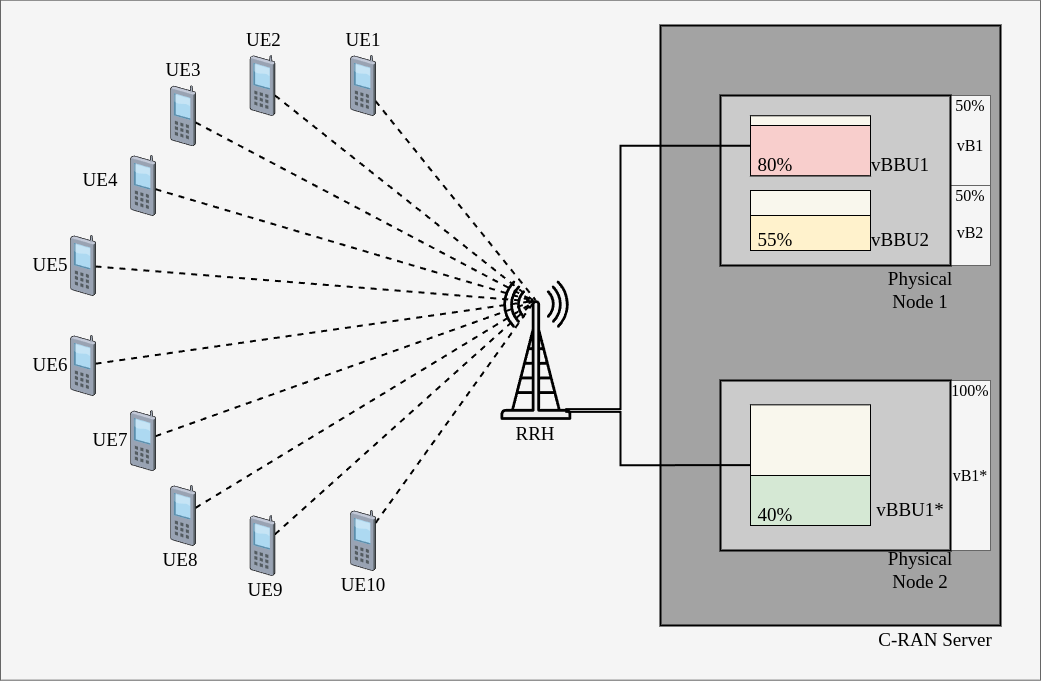

The diagram above was exported from draw.io. Its source (the exported page's mxGraphModel, read from the mxfile embedded in the PNG):
<mxGraphModel dx="1262" dy="659" grid="1" gridSize="10" guides="1" tooltips="1" connect="1" arrows="1" fold="1" page="1" pageScale="1" pageWidth="1100" pageHeight="850" background="none" math="0" shadow="0">
  <root>
    <mxCell id="0" />
    <mxCell id="1" parent="0" />
    <mxCell id="EC3MIb0ICn1O0ZgJwJ5Z-2" value="" style="rounded=0;whiteSpace=wrap;html=1;fontSize=19;fontFamily=Times New Roman;fillColor=#f5f5f5;fontColor=#333333;strokeColor=#666666;" parent="1" vertex="1">
      <mxGeometry x="30" y="74.67" width="1040" height="680" as="geometry" />
    </mxCell>
    <mxCell id="URRBORU0Xag936Hr1RNY-18" value="" style="rounded=0;whiteSpace=wrap;html=1;fillColor=#A3A3A3;fontColor=#333333;strokeColor=#000000;strokeWidth=2;" parent="1" vertex="1">
      <mxGeometry x="690" y="100" width="340" height="600" as="geometry" />
    </mxCell>
    <mxCell id="V8HfuZhJ-m7qEx7svVBb-10" value="" style="rounded=0;whiteSpace=wrap;html=1;fontSize=19;fontFamily=Times New Roman;strokeWidth=1;fillColor=#f5f5f5;strokeColor=#666666;fontColor=#333333;" vertex="1" parent="1">
      <mxGeometry x="980" y="455" width="40" height="170" as="geometry" />
    </mxCell>
    <mxCell id="V8HfuZhJ-m7qEx7svVBb-11" value="" style="rounded=0;whiteSpace=wrap;html=1;fontSize=19;fontFamily=Times New Roman;strokeWidth=1;fillColor=#f5f5f5;strokeColor=#666666;fontColor=#333333;" vertex="1" parent="1">
      <mxGeometry x="980" y="170" width="40" height="170" as="geometry" />
    </mxCell>
    <mxCell id="V8HfuZhJ-m7qEx7svVBb-12" value="" style="rounded=0;whiteSpace=wrap;html=1;fontSize=19;fontFamily=Times New Roman;strokeWidth=1;fillColor=#f5f5f5;fontColor=#333333;strokeColor=#666666;" vertex="1" parent="1">
      <mxGeometry x="980" y="170" width="40" height="90" as="geometry" />
    </mxCell>
    <mxCell id="EC3MIb0ICn1O0ZgJwJ5Z-5" value="" style="rounded=0;whiteSpace=wrap;html=1;fontSize=19;fontFamily=Times New Roman;strokeWidth=2;fillColor=#CBCBCB;" parent="1" vertex="1">
      <mxGeometry x="750" y="455" width="230" height="170" as="geometry" />
    </mxCell>
    <mxCell id="EC3MIb0ICn1O0ZgJwJ5Z-4" value="" style="rounded=0;whiteSpace=wrap;html=1;fontSize=19;fontFamily=Times New Roman;strokeWidth=2;fillColor=#CBCBCB;fontColor=#333333;strokeColor=#000000;" parent="1" vertex="1">
      <mxGeometry x="750" y="170" width="230" height="170" as="geometry" />
    </mxCell>
    <mxCell id="EC3MIb0ICn1O0ZgJwJ5Z-14" style="edgeStyle=orthogonalEdgeStyle;rounded=0;orthogonalLoop=1;jettySize=auto;html=1;entryX=0;entryY=0.5;entryDx=0;entryDy=0;exitX=0.914;exitY=0.923;exitDx=0;exitDy=0;exitPerimeter=0;fontSize=19;fontFamily=Times New Roman;endSize=6;strokeWidth=2;endArrow=none;startFill=0;" parent="1" source="EC3MIb0ICn1O0ZgJwJ5Z-31" target="URRBORU0Xag936Hr1RNY-14" edge="1">
      <mxGeometry relative="1" as="geometry">
        <mxPoint x="560" y="380" as="sourcePoint" />
        <mxPoint x="775" y="190" as="targetPoint" />
        <Array as="points">
          <mxPoint x="650" y="484" />
          <mxPoint x="650" y="220" />
        </Array>
      </mxGeometry>
    </mxCell>
    <mxCell id="EC3MIb0ICn1O0ZgJwJ5Z-17" value="Physical Node 2" style="text;html=1;align=center;verticalAlign=middle;whiteSpace=wrap;rounded=0;fontSize=19;fontFamily=Times New Roman;" parent="1" vertex="1">
      <mxGeometry x="920" y="630" width="60" height="30" as="geometry" />
    </mxCell>
    <mxCell id="EC3MIb0ICn1O0ZgJwJ5Z-18" value="Physical Node 1" style="text;html=1;align=center;verticalAlign=middle;whiteSpace=wrap;rounded=0;fontSize=19;fontFamily=Times New Roman;" parent="1" vertex="1">
      <mxGeometry x="920" y="350" width="60" height="30" as="geometry" />
    </mxCell>
    <mxCell id="EC3MIb0ICn1O0ZgJwJ5Z-20" value="&lt;span style=&quot;color: rgb(0, 0, 0); font-style: normal; font-variant-ligatures: normal; font-variant-caps: normal; font-weight: 400; letter-spacing: normal; orphans: 2; text-align: center; text-indent: 0px; text-transform: none; widows: 2; word-spacing: 0px; -webkit-text-stroke-width: 0px; white-space: normal; text-decoration-thickness: initial; text-decoration-style: initial; text-decoration-color: initial; float: none; display: inline !important;&quot;&gt;vBBU2&lt;/span&gt;" style="text;html=1;align=center;verticalAlign=middle;whiteSpace=wrap;rounded=0;fontSize=19;fontFamily=Times New Roman;" parent="1" vertex="1">
      <mxGeometry x="900" y="300.01" width="60" height="30" as="geometry" />
    </mxCell>
    <mxCell id="EC3MIb0ICn1O0ZgJwJ5Z-21" value="&lt;span style=&quot;color: rgb(0, 0, 0); font-style: normal; font-variant-ligatures: normal; font-variant-caps: normal; font-weight: 400; letter-spacing: normal; orphans: 2; text-align: center; text-indent: 0px; text-transform: none; widows: 2; word-spacing: 0px; -webkit-text-stroke-width: 0px; white-space: normal; text-decoration-thickness: initial; text-decoration-style: initial; text-decoration-color: initial; float: none; display: inline !important;&quot;&gt;vBBU1&lt;/span&gt;" style="text;html=1;align=center;verticalAlign=middle;whiteSpace=wrap;rounded=0;fontSize=19;fontFamily=Times New Roman;" parent="1" vertex="1">
      <mxGeometry x="900" y="224.87" width="60" height="30" as="geometry" />
    </mxCell>
    <mxCell id="EC3MIb0ICn1O0ZgJwJ5Z-22" value="RRH" style="text;html=1;align=center;verticalAlign=middle;whiteSpace=wrap;rounded=0;fontSize=19;fontFamily=Times New Roman;" parent="1" vertex="1">
      <mxGeometry x="535.4000000000001" y="494.34" width="60" height="30" as="geometry" />
    </mxCell>
    <mxCell id="EC3MIb0ICn1O0ZgJwJ5Z-31" value="" style="shape=mxgraph.networks2.icon;aspect=fixed;fillColor=#EDEDED;strokeColor=#000000;gradientColor=#5B6163;network2IconShadow=1;network2bgFillColor=none;network2Icon=mxgraph.networks2.antenna;network2IconYOffset=0.0004;network2IconW=0.508;network2IconH=0.9997;fontSize=19;fontFamily=Times New Roman;" parent="1" vertex="1">
      <mxGeometry x="530" y="355" width="70.81" height="139.34" as="geometry" />
    </mxCell>
    <mxCell id="EC3MIb0ICn1O0ZgJwJ5Z-32" style="edgeStyle=orthogonalEdgeStyle;rounded=0;orthogonalLoop=1;jettySize=auto;html=1;exitX=0;exitY=0.5;exitDx=0;exitDy=0;entryX=0.914;entryY=0.943;entryDx=0;entryDy=0;entryPerimeter=0;endArrow=none;startFill=0;startArrow=none;fontSize=19;fontFamily=Times New Roman;strokeWidth=2;" parent="1" source="URRBORU0Xag936Hr1RNY-16" target="EC3MIb0ICn1O0ZgJwJ5Z-31" edge="1">
      <mxGeometry relative="1" as="geometry">
        <Array as="points">
          <mxPoint x="650" y="540" />
          <mxPoint x="650" y="486" />
        </Array>
        <mxPoint x="820" y="570" as="sourcePoint" />
      </mxGeometry>
    </mxCell>
    <mxCell id="EC3MIb0ICn1O0ZgJwJ5Z-45" style="rounded=0;orthogonalLoop=1;jettySize=auto;html=1;dashed=1;fontSize=19;fontFamily=Times New Roman;entryX=0.495;entryY=0.14;entryDx=0;entryDy=0;entryPerimeter=0;endArrow=none;startFill=0;strokeWidth=2;" parent="1" source="URRBORU0Xag936Hr1RNY-12" target="EC3MIb0ICn1O0ZgJwJ5Z-31" edge="1">
      <mxGeometry relative="1" as="geometry">
        <mxPoint x="271.3466093535794" y="139.735" as="sourcePoint" />
      </mxGeometry>
    </mxCell>
    <mxCell id="EC3MIb0ICn1O0ZgJwJ5Z-53" style="rounded=0;orthogonalLoop=1;jettySize=auto;html=1;dashed=1;fontSize=19;fontFamily=Times New Roman;endArrow=none;startFill=0;entryX=0.48;entryY=0.151;entryDx=0;entryDy=0;entryPerimeter=0;strokeWidth=2;" parent="1" source="URRBORU0Xag936Hr1RNY-11" target="EC3MIb0ICn1O0ZgJwJ5Z-31" edge="1">
      <mxGeometry relative="1" as="geometry">
        <mxPoint x="250" y="180" as="sourcePoint" />
        <mxPoint x="430" y="340" as="targetPoint" />
      </mxGeometry>
    </mxCell>
    <mxCell id="EC3MIb0ICn1O0ZgJwJ5Z-54" style="rounded=0;orthogonalLoop=1;jettySize=auto;html=1;dashed=1;fontSize=19;fontFamily=Times New Roman;endArrow=none;startFill=0;entryX=0.482;entryY=0.151;entryDx=0;entryDy=0;entryPerimeter=0;strokeWidth=2;" parent="1" source="URRBORU0Xag936Hr1RNY-10" target="EC3MIb0ICn1O0ZgJwJ5Z-31" edge="1">
      <mxGeometry relative="1" as="geometry">
        <mxPoint x="250" y="230" as="sourcePoint" />
        <mxPoint x="470" y="380" as="targetPoint" />
      </mxGeometry>
    </mxCell>
    <mxCell id="EC3MIb0ICn1O0ZgJwJ5Z-55" style="rounded=0;orthogonalLoop=1;jettySize=auto;html=1;dashed=1;fontSize=19;fontFamily=Times New Roman;endArrow=none;startFill=0;entryX=0.482;entryY=0.151;entryDx=0;entryDy=0;entryPerimeter=0;strokeWidth=2;" parent="1" source="URRBORU0Xag936Hr1RNY-9" target="EC3MIb0ICn1O0ZgJwJ5Z-31" edge="1">
      <mxGeometry relative="1" as="geometry">
        <mxPoint x="260" y="290" as="sourcePoint" />
        <mxPoint x="473" y="380" as="targetPoint" />
      </mxGeometry>
    </mxCell>
    <mxCell id="EC3MIb0ICn1O0ZgJwJ5Z-56" style="rounded=0;orthogonalLoop=1;jettySize=auto;html=1;dashed=1;fontSize=19;fontFamily=Times New Roman;endArrow=none;startFill=0;entryX=0.482;entryY=0.151;entryDx=0;entryDy=0;entryPerimeter=0;strokeWidth=2;" parent="1" source="URRBORU0Xag936Hr1RNY-8" target="EC3MIb0ICn1O0ZgJwJ5Z-31" edge="1">
      <mxGeometry relative="1" as="geometry">
        <mxPoint x="260" y="360" as="sourcePoint" />
        <mxPoint x="473" y="380" as="targetPoint" />
      </mxGeometry>
    </mxCell>
    <mxCell id="EC3MIb0ICn1O0ZgJwJ5Z-57" style="rounded=0;orthogonalLoop=1;jettySize=auto;html=1;entryX=0.483;entryY=0.146;entryDx=0;entryDy=0;entryPerimeter=0;dashed=1;fontSize=19;fontFamily=Times New Roman;endArrow=none;startFill=0;strokeWidth=2;" parent="1" source="URRBORU0Xag936Hr1RNY-7" target="EC3MIb0ICn1O0ZgJwJ5Z-31" edge="1">
      <mxGeometry relative="1" as="geometry">
        <mxPoint x="250" y="410" as="sourcePoint" />
        <mxPoint x="535" y="658" as="targetPoint" />
      </mxGeometry>
    </mxCell>
    <mxCell id="EC3MIb0ICn1O0ZgJwJ5Z-58" style="rounded=0;orthogonalLoop=1;jettySize=auto;html=1;entryX=0.483;entryY=0.146;entryDx=0;entryDy=0;entryPerimeter=0;dashed=1;fontSize=19;fontFamily=Times New Roman;endArrow=none;startFill=0;strokeWidth=2;" parent="1" source="URRBORU0Xag936Hr1RNY-6" target="EC3MIb0ICn1O0ZgJwJ5Z-31" edge="1">
      <mxGeometry relative="1" as="geometry">
        <mxPoint x="250" y="460" as="sourcePoint" />
        <mxPoint x="535" y="708" as="targetPoint" />
      </mxGeometry>
    </mxCell>
    <mxCell id="EC3MIb0ICn1O0ZgJwJ5Z-59" style="rounded=0;orthogonalLoop=1;jettySize=auto;html=1;entryX=0.483;entryY=0.151;entryDx=0;entryDy=0;entryPerimeter=0;dashed=1;fontSize=19;fontFamily=Times New Roman;endArrow=none;startFill=0;strokeWidth=2;" parent="1" source="URRBORU0Xag936Hr1RNY-5" target="EC3MIb0ICn1O0ZgJwJ5Z-31" edge="1">
      <mxGeometry relative="1" as="geometry">
        <mxPoint x="250" y="520" as="sourcePoint" />
        <mxPoint x="535" y="768" as="targetPoint" />
      </mxGeometry>
    </mxCell>
    <mxCell id="EC3MIb0ICn1O0ZgJwJ5Z-60" style="rounded=0;orthogonalLoop=1;jettySize=auto;html=1;entryX=0.483;entryY=0.151;entryDx=0;entryDy=0;entryPerimeter=0;dashed=1;fontSize=19;fontFamily=Times New Roman;endArrow=none;startFill=0;strokeWidth=2;" parent="1" source="URRBORU0Xag936Hr1RNY-4" target="EC3MIb0ICn1O0ZgJwJ5Z-31" edge="1">
      <mxGeometry relative="1" as="geometry">
        <mxPoint x="250" y="580" as="sourcePoint" />
        <mxPoint x="535" y="828" as="targetPoint" />
      </mxGeometry>
    </mxCell>
    <mxCell id="EC3MIb0ICn1O0ZgJwJ5Z-61" style="rounded=0;orthogonalLoop=1;jettySize=auto;html=1;dashed=1;fontSize=19;fontFamily=Times New Roman;entryX=0.483;entryY=0.146;entryDx=0;entryDy=0;entryPerimeter=0;endArrow=none;startFill=0;strokeWidth=2;" parent="1" source="URRBORU0Xag936Hr1RNY-3" target="EC3MIb0ICn1O0ZgJwJ5Z-31" edge="1">
      <mxGeometry relative="1" as="geometry">
        <mxPoint x="260" y="650" as="sourcePoint" />
        <mxPoint x="545" y="400" as="targetPoint" />
      </mxGeometry>
    </mxCell>
    <mxCell id="EC3MIb0ICn1O0ZgJwJ5Z-69" value="&lt;font face=&quot;Times New Roman&quot;&gt;UE1&lt;/font&gt;" style="text;html=1;align=center;verticalAlign=middle;whiteSpace=wrap;rounded=0;fontSize=19;" parent="1" vertex="1">
      <mxGeometry x="362.5" y="100" width="60" height="30" as="geometry" />
    </mxCell>
    <mxCell id="EC3MIb0ICn1O0ZgJwJ5Z-70" value="&lt;font face=&quot;Times New Roman&quot;&gt;UE2&lt;span style=&quot;white-space: pre;&quot;&gt;&#09;&lt;/span&gt;&lt;/font&gt;" style="text;html=1;align=center;verticalAlign=middle;whiteSpace=wrap;rounded=0;fontSize=19;" parent="1" vertex="1">
      <mxGeometry x="265" y="99.99999999999999" width="60" height="30" as="geometry" />
    </mxCell>
    <mxCell id="EC3MIb0ICn1O0ZgJwJ5Z-71" value="&lt;font face=&quot;Times New Roman&quot;&gt;UE3&lt;/font&gt;" style="text;html=1;align=center;verticalAlign=middle;whiteSpace=wrap;rounded=0;fontSize=19;" parent="1" vertex="1">
      <mxGeometry x="182.5" y="130" width="60" height="30" as="geometry" />
    </mxCell>
    <mxCell id="EC3MIb0ICn1O0ZgJwJ5Z-72" value="&lt;font face=&quot;Times New Roman&quot;&gt;UE4&lt;/font&gt;" style="text;html=1;align=center;verticalAlign=middle;whiteSpace=wrap;rounded=0;fontSize=19;" parent="1" vertex="1">
      <mxGeometry x="100" y="240" width="60" height="30" as="geometry" />
    </mxCell>
    <mxCell id="EC3MIb0ICn1O0ZgJwJ5Z-73" value="&lt;font face=&quot;Times New Roman&quot;&gt;UE5&lt;/font&gt;" style="text;html=1;align=center;verticalAlign=middle;whiteSpace=wrap;rounded=0;fontSize=19;" parent="1" vertex="1">
      <mxGeometry x="50" y="325" width="60" height="30" as="geometry" />
    </mxCell>
    <mxCell id="EC3MIb0ICn1O0ZgJwJ5Z-74" value="&lt;font face=&quot;Times New Roman&quot;&gt;UE6&lt;/font&gt;" style="text;html=1;align=center;verticalAlign=middle;whiteSpace=wrap;rounded=0;fontSize=19;" parent="1" vertex="1">
      <mxGeometry x="50" y="425" width="60" height="30" as="geometry" />
    </mxCell>
    <mxCell id="EC3MIb0ICn1O0ZgJwJ5Z-75" value="&lt;font face=&quot;Times New Roman&quot;&gt;UE7&lt;/font&gt;" style="text;html=1;align=center;verticalAlign=middle;whiteSpace=wrap;rounded=0;fontSize=19;" parent="1" vertex="1">
      <mxGeometry x="110" y="500" width="60" height="30" as="geometry" />
    </mxCell>
    <mxCell id="EC3MIb0ICn1O0ZgJwJ5Z-76" value="&lt;font face=&quot;Times New Roman&quot;&gt;UE8&lt;/font&gt;" style="text;html=1;align=center;verticalAlign=middle;whiteSpace=wrap;rounded=0;fontSize=19;" parent="1" vertex="1">
      <mxGeometry x="180" y="620" width="60" height="30" as="geometry" />
    </mxCell>
    <mxCell id="EC3MIb0ICn1O0ZgJwJ5Z-77" value="&lt;font face=&quot;Times New Roman&quot;&gt;UE9&lt;/font&gt;" style="text;html=1;align=center;verticalAlign=middle;whiteSpace=wrap;rounded=0;fontSize=19;" parent="1" vertex="1">
      <mxGeometry x="265" y="650" width="60" height="30" as="geometry" />
    </mxCell>
    <mxCell id="EC3MIb0ICn1O0ZgJwJ5Z-78" value="&lt;font face=&quot;Times New Roman&quot;&gt;UE10&lt;/font&gt;" style="text;html=1;align=center;verticalAlign=middle;whiteSpace=wrap;rounded=0;fontSize=19;" parent="1" vertex="1">
      <mxGeometry x="362.5" y="645" width="60" height="30" as="geometry" />
    </mxCell>
    <mxCell id="URRBORU0Xag936Hr1RNY-3" value="" style="verticalLabelPosition=bottom;sketch=0;aspect=fixed;html=1;verticalAlign=top;strokeColor=none;align=center;outlineConnect=0;shape=mxgraph.citrix.cell_phone;fontSize=19;" parent="1" vertex="1">
      <mxGeometry x="380" y="585" width="25" height="60" as="geometry" />
    </mxCell>
    <mxCell id="URRBORU0Xag936Hr1RNY-4" value="" style="verticalLabelPosition=bottom;sketch=0;aspect=fixed;html=1;verticalAlign=top;strokeColor=none;align=center;outlineConnect=0;shape=mxgraph.citrix.cell_phone;fontSize=19;" parent="1" vertex="1">
      <mxGeometry x="279.46" y="590" width="25" height="60" as="geometry" />
    </mxCell>
    <mxCell id="URRBORU0Xag936Hr1RNY-5" value="" style="verticalLabelPosition=bottom;sketch=0;aspect=fixed;html=1;verticalAlign=top;strokeColor=none;align=center;outlineConnect=0;shape=mxgraph.citrix.cell_phone;fontSize=19;" parent="1" vertex="1">
      <mxGeometry x="200" y="560" width="25" height="60" as="geometry" />
    </mxCell>
    <mxCell id="URRBORU0Xag936Hr1RNY-6" value="" style="verticalLabelPosition=bottom;sketch=0;aspect=fixed;html=1;verticalAlign=top;strokeColor=none;align=center;outlineConnect=0;shape=mxgraph.citrix.cell_phone;fontSize=19;" parent="1" vertex="1">
      <mxGeometry x="160" y="485.14" width="25" height="60" as="geometry" />
    </mxCell>
    <mxCell id="URRBORU0Xag936Hr1RNY-7" value="" style="verticalLabelPosition=bottom;sketch=0;aspect=fixed;html=1;verticalAlign=top;strokeColor=none;align=center;outlineConnect=0;shape=mxgraph.citrix.cell_phone;fontSize=19;" parent="1" vertex="1">
      <mxGeometry x="100" y="410" width="25" height="60" as="geometry" />
    </mxCell>
    <mxCell id="URRBORU0Xag936Hr1RNY-8" value="" style="verticalLabelPosition=bottom;sketch=0;aspect=fixed;html=1;verticalAlign=top;strokeColor=none;align=center;outlineConnect=0;shape=mxgraph.citrix.cell_phone;fontSize=19;" parent="1" vertex="1">
      <mxGeometry x="100" y="310" width="25" height="60" as="geometry" />
    </mxCell>
    <mxCell id="URRBORU0Xag936Hr1RNY-9" value="" style="verticalLabelPosition=bottom;sketch=0;aspect=fixed;html=1;verticalAlign=top;strokeColor=none;align=center;outlineConnect=0;shape=mxgraph.citrix.cell_phone;fontSize=19;" parent="1" vertex="1">
      <mxGeometry x="160" y="230" width="25" height="60" as="geometry" />
    </mxCell>
    <mxCell id="URRBORU0Xag936Hr1RNY-10" value="" style="verticalLabelPosition=bottom;sketch=0;aspect=fixed;html=1;verticalAlign=top;strokeColor=none;align=center;outlineConnect=0;shape=mxgraph.citrix.cell_phone;fontSize=19;" parent="1" vertex="1">
      <mxGeometry x="200" y="160.27" width="25" height="60" as="geometry" />
    </mxCell>
    <mxCell id="URRBORU0Xag936Hr1RNY-11" value="" style="verticalLabelPosition=bottom;sketch=0;aspect=fixed;html=1;verticalAlign=top;strokeColor=none;align=center;outlineConnect=0;shape=mxgraph.citrix.cell_phone;fontSize=19;" parent="1" vertex="1">
      <mxGeometry x="279.46000000000004" y="130" width="25" height="60" as="geometry" />
    </mxCell>
    <mxCell id="URRBORU0Xag936Hr1RNY-12" value="" style="verticalLabelPosition=bottom;sketch=0;aspect=fixed;html=1;verticalAlign=top;strokeColor=none;align=center;outlineConnect=0;shape=mxgraph.citrix.cell_phone;fontSize=19;" parent="1" vertex="1">
      <mxGeometry x="380" y="130" width="25" height="60" as="geometry" />
    </mxCell>
    <mxCell id="URRBORU0Xag936Hr1RNY-14" value="" style="rounded=0;whiteSpace=wrap;html=1;fillColor=#f9f7ed;strokeColor=#000000;" parent="1" vertex="1">
      <mxGeometry x="780" y="190.27" width="120" height="60" as="geometry" />
    </mxCell>
    <mxCell id="URRBORU0Xag936Hr1RNY-15" value="" style="rounded=0;whiteSpace=wrap;html=1;fillColor=#f9f7ed;strokeColor=#000000;" parent="1" vertex="1">
      <mxGeometry x="780" y="265" width="120" height="60" as="geometry" />
    </mxCell>
    <mxCell id="URRBORU0Xag936Hr1RNY-16" value="" style="rounded=0;whiteSpace=wrap;html=1;fillColor=#f9f7ed;strokeColor=#000000;" parent="1" vertex="1">
      <mxGeometry x="780" y="479.34" width="120" height="120.66" as="geometry" />
    </mxCell>
    <mxCell id="EC3MIb0ICn1O0ZgJwJ5Z-19" value="&lt;span style=&quot;color: rgb(0, 0, 0); font-style: normal; font-variant-ligatures: normal; font-variant-caps: normal; font-weight: 400; letter-spacing: normal; orphans: 2; text-align: center; text-indent: 0px; text-transform: none; widows: 2; word-spacing: 0px; -webkit-text-stroke-width: 0px; white-space: normal; text-decoration-thickness: initial; text-decoration-style: initial; text-decoration-color: initial; float: none; display: inline !important;&quot;&gt;vBBU1*&lt;/span&gt;" style="text;html=1;align=center;verticalAlign=middle;whiteSpace=wrap;rounded=0;fontSize=19;fontFamily=Times New Roman;" parent="1" vertex="1">
      <mxGeometry x="910" y="570.14" width="60" height="30" as="geometry" />
    </mxCell>
    <mxCell id="URRBORU0Xag936Hr1RNY-19" value="C-RAN Server" style="text;html=1;align=center;verticalAlign=middle;whiteSpace=wrap;rounded=0;fontSize=19;fontFamily=Times New Roman;" parent="1" vertex="1">
      <mxGeometry x="900" y="700" width="130" height="30" as="geometry" />
    </mxCell>
    <mxCell id="V8HfuZhJ-m7qEx7svVBb-1" value="" style="rounded=0;whiteSpace=wrap;html=1;fillColor=#f8cecc;strokeColor=light-dark(#000000, #d7817e);" vertex="1" parent="1">
      <mxGeometry x="780" y="200" width="120" height="50.27" as="geometry" />
    </mxCell>
    <mxCell id="V8HfuZhJ-m7qEx7svVBb-2" value="" style="rounded=0;whiteSpace=wrap;html=1;fillColor=#fff2cc;strokeColor=#000000;" vertex="1" parent="1">
      <mxGeometry x="780" y="290" width="120" height="35" as="geometry" />
    </mxCell>
    <mxCell id="V8HfuZhJ-m7qEx7svVBb-3" value="" style="rounded=0;whiteSpace=wrap;html=1;fillColor=#d5e8d4;strokeColor=light-dark(#000000, #446e2c);" vertex="1" parent="1">
      <mxGeometry x="780" y="550" width="120" height="50" as="geometry" />
    </mxCell>
    <mxCell id="V8HfuZhJ-m7qEx7svVBb-5" value="&lt;span style=&quot;color: rgb(0, 0, 0); font-style: normal; font-variant-ligatures: normal; font-variant-caps: normal; font-weight: 400; letter-spacing: normal; orphans: 2; text-align: center; text-indent: 0px; text-transform: none; widows: 2; word-spacing: 0px; -webkit-text-stroke-width: 0px; white-space: normal; text-decoration-thickness: initial; text-decoration-style: initial; text-decoration-color: initial; float: none; display: inline !important;&quot;&gt;80%&lt;/span&gt;" style="text;html=1;align=center;verticalAlign=middle;whiteSpace=wrap;rounded=0;fontSize=19;fontFamily=Times New Roman;" vertex="1" parent="1">
      <mxGeometry x="780" y="229.73" width="50" height="20.27" as="geometry" />
    </mxCell>
    <mxCell id="V8HfuZhJ-m7qEx7svVBb-6" value="&lt;span style=&quot;color: rgb(0, 0, 0); font-style: normal; font-variant-ligatures: normal; font-variant-caps: normal; font-weight: 400; letter-spacing: normal; orphans: 2; text-align: center; text-indent: 0px; text-transform: none; widows: 2; word-spacing: 0px; -webkit-text-stroke-width: 0px; white-space: normal; text-decoration-thickness: initial; text-decoration-style: initial; text-decoration-color: initial; float: none; display: inline !important;&quot;&gt;55%&lt;/span&gt;" style="text;html=1;align=center;verticalAlign=middle;whiteSpace=wrap;rounded=0;fontSize=19;fontFamily=Times New Roman;" vertex="1" parent="1">
      <mxGeometry x="780" y="304.87" width="50" height="20.27" as="geometry" />
    </mxCell>
    <mxCell id="V8HfuZhJ-m7qEx7svVBb-7" value="&lt;span style=&quot;color: rgb(0, 0, 0); font-style: normal; font-variant-ligatures: normal; font-variant-caps: normal; font-weight: 400; letter-spacing: normal; orphans: 2; text-align: center; text-indent: 0px; text-transform: none; widows: 2; word-spacing: 0px; -webkit-text-stroke-width: 0px; white-space: normal; text-decoration-thickness: initial; text-decoration-style: initial; text-decoration-color: initial; float: none; display: inline !important;&quot;&gt;40%&lt;/span&gt;" style="text;html=1;align=center;verticalAlign=middle;whiteSpace=wrap;rounded=0;fontSize=19;fontFamily=Times New Roman;" vertex="1" parent="1">
      <mxGeometry x="780" y="579.87" width="50" height="20.27" as="geometry" />
    </mxCell>
    <mxCell id="V8HfuZhJ-m7qEx7svVBb-13" value="&lt;span style=&quot;color: rgb(0, 0, 0); font-style: normal; font-variant-ligatures: normal; font-variant-caps: normal; font-weight: 400; letter-spacing: normal; orphans: 2; text-align: center; text-indent: 0px; text-transform: none; widows: 2; word-spacing: 0px; -webkit-text-stroke-width: 0px; white-space: normal; text-decoration-thickness: initial; text-decoration-style: initial; text-decoration-color: initial; float: none; display: inline !important;&quot;&gt;&lt;font style=&quot;font-size: 16px;&quot;&gt;50%&lt;/font&gt;&lt;/span&gt;" style="text;html=1;align=center;verticalAlign=middle;whiteSpace=wrap;rounded=0;fontSize=19;fontFamily=Times New Roman;" vertex="1" parent="1">
      <mxGeometry x="975" y="170.00000000000003" width="50" height="20.27" as="geometry" />
    </mxCell>
    <mxCell id="V8HfuZhJ-m7qEx7svVBb-14" value="&lt;span style=&quot;color: rgb(0, 0, 0); font-style: normal; font-variant-ligatures: normal; font-variant-caps: normal; font-weight: 400; letter-spacing: normal; orphans: 2; text-align: center; text-indent: 0px; text-transform: none; widows: 2; word-spacing: 0px; -webkit-text-stroke-width: 0px; white-space: normal; text-decoration-thickness: initial; text-decoration-style: initial; text-decoration-color: initial; float: none; display: inline !important;&quot;&gt;&lt;font style=&quot;font-size: 16px;&quot;&gt;50%&lt;/font&gt;&lt;/span&gt;" style="text;html=1;align=center;verticalAlign=middle;whiteSpace=wrap;rounded=0;fontSize=19;fontFamily=Times New Roman;" vertex="1" parent="1">
      <mxGeometry x="975" y="260" width="50" height="20.27" as="geometry" />
    </mxCell>
    <mxCell id="V8HfuZhJ-m7qEx7svVBb-15" value="&lt;span style=&quot;color: rgb(0, 0, 0); font-style: normal; font-variant-ligatures: normal; font-variant-caps: normal; font-weight: 400; letter-spacing: normal; orphans: 2; text-align: center; text-indent: 0px; text-transform: none; widows: 2; word-spacing: 0px; -webkit-text-stroke-width: 0px; white-space: normal; text-decoration-thickness: initial; text-decoration-style: initial; text-decoration-color: initial; float: none; display: inline !important;&quot;&gt;&lt;font style=&quot;font-size: 16px;&quot;&gt;100%&lt;/font&gt;&lt;/span&gt;" style="text;html=1;align=center;verticalAlign=middle;whiteSpace=wrap;rounded=0;fontSize=19;fontFamily=Times New Roman;" vertex="1" parent="1">
      <mxGeometry x="980" y="455" width="40" height="20.27" as="geometry" />
    </mxCell>
    <mxCell id="V8HfuZhJ-m7qEx7svVBb-17" value="&lt;span style=&quot;font-size: 16px;&quot;&gt;vB1&lt;/span&gt;" style="text;html=1;align=center;verticalAlign=middle;whiteSpace=wrap;rounded=0;fontSize=19;fontFamily=Times New Roman;" vertex="1" parent="1">
      <mxGeometry x="975" y="210.14000000000001" width="50" height="20.27" as="geometry" />
    </mxCell>
    <mxCell id="V8HfuZhJ-m7qEx7svVBb-18" value="&lt;span style=&quot;font-size: 16px;&quot;&gt;vB2&lt;/span&gt;" style="text;html=1;align=center;verticalAlign=middle;whiteSpace=wrap;rounded=0;fontSize=19;fontFamily=Times New Roman;" vertex="1" parent="1">
      <mxGeometry x="975" y="297.36" width="50" height="20.27" as="geometry" />
    </mxCell>
    <mxCell id="V8HfuZhJ-m7qEx7svVBb-19" value="&lt;span style=&quot;font-size: 16px;&quot;&gt;vB1*&lt;/span&gt;" style="text;html=1;align=center;verticalAlign=middle;whiteSpace=wrap;rounded=0;fontSize=19;fontFamily=Times New Roman;" vertex="1" parent="1">
      <mxGeometry x="975" y="539.73" width="50" height="20.27" as="geometry" />
    </mxCell>
  </root>
</mxGraphModel>